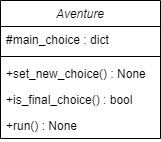

The diagram above was exported from draw.io. Its source (the exported page's mxGraphModel, read from the mxfile embedded in the PNG):
<mxGraphModel dx="1038" dy="540" grid="1" gridSize="10" guides="1" tooltips="1" connect="1" arrows="1" fold="1" page="1" pageScale="1" pageWidth="827" pageHeight="1169" math="0" shadow="0">
  <root>
    <mxCell id="WIyWlLk6GJQsqaUBKTNV-0" />
    <mxCell id="WIyWlLk6GJQsqaUBKTNV-1" parent="WIyWlLk6GJQsqaUBKTNV-0" />
    <mxCell id="zkfFHV4jXpPFQw0GAbJ--0" value="Aventure" style="swimlane;fontStyle=2;align=center;verticalAlign=top;childLayout=stackLayout;horizontal=1;startSize=26;horizontalStack=0;resizeParent=1;resizeLast=0;collapsible=1;marginBottom=0;rounded=0;shadow=0;strokeWidth=1;" parent="WIyWlLk6GJQsqaUBKTNV-1" vertex="1">
      <mxGeometry x="334" y="140" width="160" height="138" as="geometry">
        <mxRectangle x="230" y="140" width="160" height="26" as="alternateBounds" />
      </mxGeometry>
    </mxCell>
    <mxCell id="zkfFHV4jXpPFQw0GAbJ--1" value="#main_choice : dict" style="text;align=left;verticalAlign=top;spacingLeft=4;spacingRight=4;overflow=hidden;rotatable=0;points=[[0,0.5],[1,0.5]];portConstraint=eastwest;" parent="zkfFHV4jXpPFQw0GAbJ--0" vertex="1">
      <mxGeometry y="26" width="160" height="26" as="geometry" />
    </mxCell>
    <mxCell id="zkfFHV4jXpPFQw0GAbJ--4" value="" style="line;html=1;strokeWidth=1;align=left;verticalAlign=middle;spacingTop=-1;spacingLeft=3;spacingRight=3;rotatable=0;labelPosition=right;points=[];portConstraint=eastwest;" parent="zkfFHV4jXpPFQw0GAbJ--0" vertex="1">
      <mxGeometry y="52" width="160" height="8" as="geometry" />
    </mxCell>
    <mxCell id="zkfFHV4jXpPFQw0GAbJ--5" value="+set_new_choice() : None" style="text;align=left;verticalAlign=top;spacingLeft=4;spacingRight=4;overflow=hidden;rotatable=0;points=[[0,0.5],[1,0.5]];portConstraint=eastwest;" parent="zkfFHV4jXpPFQw0GAbJ--0" vertex="1">
      <mxGeometry y="60" width="160" height="26" as="geometry" />
    </mxCell>
    <mxCell id="GFDlb52AcHRhwA-blUba-0" value="+is_final_choice() : bool" style="text;align=left;verticalAlign=top;spacingLeft=4;spacingRight=4;overflow=hidden;rotatable=0;points=[[0,0.5],[1,0.5]];portConstraint=eastwest;" vertex="1" parent="zkfFHV4jXpPFQw0GAbJ--0">
      <mxGeometry y="86" width="160" height="26" as="geometry" />
    </mxCell>
    <mxCell id="GFDlb52AcHRhwA-blUba-1" value="+run() : None" style="text;align=left;verticalAlign=top;spacingLeft=4;spacingRight=4;overflow=hidden;rotatable=0;points=[[0,0.5],[1,0.5]];portConstraint=eastwest;" vertex="1" parent="zkfFHV4jXpPFQw0GAbJ--0">
      <mxGeometry y="112" width="160" height="26" as="geometry" />
    </mxCell>
  </root>
</mxGraphModel>